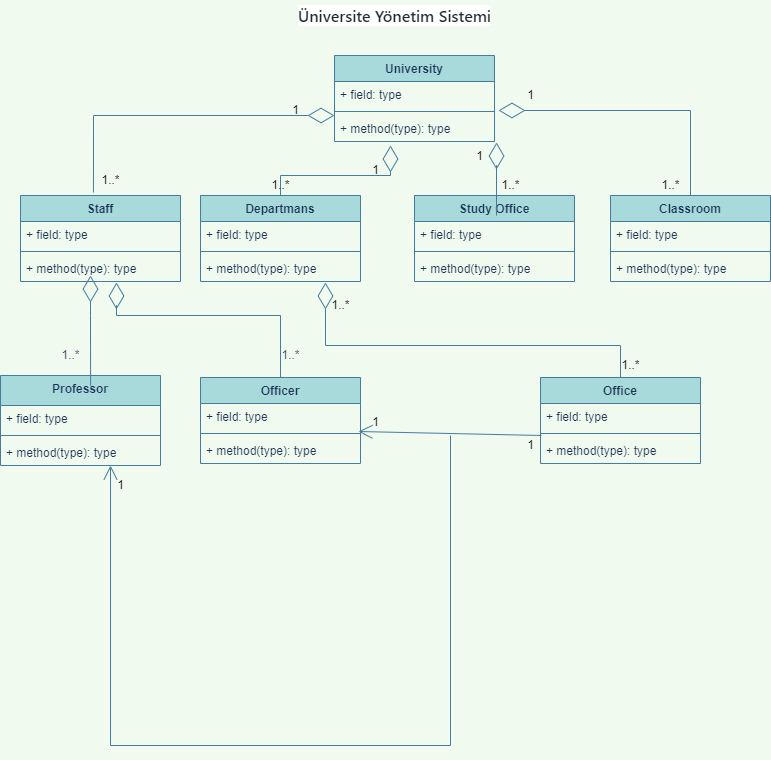

The diagram above was exported from draw.io. Its source (the exported page's mxGraphModel, read from the mxfile embedded in the PNG):
<mxGraphModel dx="847" dy="465" grid="1" gridSize="10" guides="1" tooltips="1" connect="1" arrows="1" fold="1" page="1" pageScale="1" pageWidth="827" pageHeight="1169" background="#F1FAEE" math="0" shadow="0">
  <root>
    <mxCell id="0" />
    <mxCell id="1" parent="0" />
    <mxCell id="_Egp_cK5SB5mtb8kUq9Z-5" value="University&#10;" style="swimlane;fontStyle=1;align=center;verticalAlign=top;childLayout=stackLayout;horizontal=1;startSize=26;horizontalStack=0;resizeParent=1;resizeParentMax=0;resizeLast=0;collapsible=1;marginBottom=0;fillColor=#A8DADC;strokeColor=#457B9D;fontColor=#1D3557;" parent="1" vertex="1">
      <mxGeometry x="334" y="60" width="160" height="86" as="geometry" />
    </mxCell>
    <mxCell id="_Egp_cK5SB5mtb8kUq9Z-6" value="+ field: type" style="text;strokeColor=none;fillColor=none;align=left;verticalAlign=top;spacingLeft=4;spacingRight=4;overflow=hidden;rotatable=0;points=[[0,0.5],[1,0.5]];portConstraint=eastwest;fontColor=#1D3557;" parent="_Egp_cK5SB5mtb8kUq9Z-5" vertex="1">
      <mxGeometry y="26" width="160" height="26" as="geometry" />
    </mxCell>
    <mxCell id="_Egp_cK5SB5mtb8kUq9Z-7" value="" style="line;strokeWidth=1;fillColor=none;align=left;verticalAlign=middle;spacingTop=-1;spacingLeft=3;spacingRight=3;rotatable=0;labelPosition=right;points=[];portConstraint=eastwest;strokeColor=#457B9D;labelBackgroundColor=#F1FAEE;fontColor=#1D3557;" parent="_Egp_cK5SB5mtb8kUq9Z-5" vertex="1">
      <mxGeometry y="52" width="160" height="8" as="geometry" />
    </mxCell>
    <mxCell id="_Egp_cK5SB5mtb8kUq9Z-8" value="+ method(type): type" style="text;strokeColor=none;fillColor=none;align=left;verticalAlign=top;spacingLeft=4;spacingRight=4;overflow=hidden;rotatable=0;points=[[0,0.5],[1,0.5]];portConstraint=eastwest;fontColor=#1D3557;" parent="_Egp_cK5SB5mtb8kUq9Z-5" vertex="1">
      <mxGeometry y="60" width="160" height="26" as="geometry" />
    </mxCell>
    <mxCell id="_Egp_cK5SB5mtb8kUq9Z-9" value="Departmans" style="swimlane;fontStyle=1;align=center;verticalAlign=top;childLayout=stackLayout;horizontal=1;startSize=26;horizontalStack=0;resizeParent=1;resizeParentMax=0;resizeLast=0;collapsible=1;marginBottom=0;fillColor=#A8DADC;strokeColor=#457B9D;fontColor=#1D3557;" parent="1" vertex="1">
      <mxGeometry x="200" y="200" width="160" height="86" as="geometry" />
    </mxCell>
    <mxCell id="_Egp_cK5SB5mtb8kUq9Z-10" value="+ field: type" style="text;strokeColor=none;fillColor=none;align=left;verticalAlign=top;spacingLeft=4;spacingRight=4;overflow=hidden;rotatable=0;points=[[0,0.5],[1,0.5]];portConstraint=eastwest;fontColor=#1D3557;" parent="_Egp_cK5SB5mtb8kUq9Z-9" vertex="1">
      <mxGeometry y="26" width="160" height="26" as="geometry" />
    </mxCell>
    <mxCell id="_Egp_cK5SB5mtb8kUq9Z-11" value="" style="line;strokeWidth=1;fillColor=none;align=left;verticalAlign=middle;spacingTop=-1;spacingLeft=3;spacingRight=3;rotatable=0;labelPosition=right;points=[];portConstraint=eastwest;strokeColor=#457B9D;labelBackgroundColor=#F1FAEE;fontColor=#1D3557;" parent="_Egp_cK5SB5mtb8kUq9Z-9" vertex="1">
      <mxGeometry y="52" width="160" height="8" as="geometry" />
    </mxCell>
    <mxCell id="_Egp_cK5SB5mtb8kUq9Z-12" value="+ method(type): type" style="text;strokeColor=none;fillColor=none;align=left;verticalAlign=top;spacingLeft=4;spacingRight=4;overflow=hidden;rotatable=0;points=[[0,0.5],[1,0.5]];portConstraint=eastwest;fontColor=#1D3557;" parent="_Egp_cK5SB5mtb8kUq9Z-9" vertex="1">
      <mxGeometry y="60" width="160" height="26" as="geometry" />
    </mxCell>
    <mxCell id="_Egp_cK5SB5mtb8kUq9Z-17" value="Study Office" style="swimlane;fontStyle=1;align=center;verticalAlign=top;childLayout=stackLayout;horizontal=1;startSize=26;horizontalStack=0;resizeParent=1;resizeParentMax=0;resizeLast=0;collapsible=1;marginBottom=0;fillColor=#A8DADC;strokeColor=#457B9D;fontColor=#1D3557;" parent="1" vertex="1">
      <mxGeometry x="414" y="200" width="160" height="86" as="geometry" />
    </mxCell>
    <mxCell id="_Egp_cK5SB5mtb8kUq9Z-18" value="+ field: type" style="text;strokeColor=none;fillColor=none;align=left;verticalAlign=top;spacingLeft=4;spacingRight=4;overflow=hidden;rotatable=0;points=[[0,0.5],[1,0.5]];portConstraint=eastwest;fontColor=#1D3557;" parent="_Egp_cK5SB5mtb8kUq9Z-17" vertex="1">
      <mxGeometry y="26" width="160" height="26" as="geometry" />
    </mxCell>
    <mxCell id="_Egp_cK5SB5mtb8kUq9Z-19" value="" style="line;strokeWidth=1;fillColor=none;align=left;verticalAlign=middle;spacingTop=-1;spacingLeft=3;spacingRight=3;rotatable=0;labelPosition=right;points=[];portConstraint=eastwest;strokeColor=#457B9D;labelBackgroundColor=#F1FAEE;fontColor=#1D3557;" parent="_Egp_cK5SB5mtb8kUq9Z-17" vertex="1">
      <mxGeometry y="52" width="160" height="8" as="geometry" />
    </mxCell>
    <mxCell id="_Egp_cK5SB5mtb8kUq9Z-20" value="+ method(type): type" style="text;strokeColor=none;fillColor=none;align=left;verticalAlign=top;spacingLeft=4;spacingRight=4;overflow=hidden;rotatable=0;points=[[0,0.5],[1,0.5]];portConstraint=eastwest;fontColor=#1D3557;" parent="_Egp_cK5SB5mtb8kUq9Z-17" vertex="1">
      <mxGeometry y="60" width="160" height="26" as="geometry" />
    </mxCell>
    <mxCell id="_Egp_cK5SB5mtb8kUq9Z-21" value="Classroom&#10;" style="swimlane;fontStyle=1;align=center;verticalAlign=top;childLayout=stackLayout;horizontal=1;startSize=26;horizontalStack=0;resizeParent=1;resizeParentMax=0;resizeLast=0;collapsible=1;marginBottom=0;fillColor=#A8DADC;strokeColor=#457B9D;fontColor=#1D3557;" parent="1" vertex="1">
      <mxGeometry x="610" y="200" width="160" height="86" as="geometry" />
    </mxCell>
    <mxCell id="_Egp_cK5SB5mtb8kUq9Z-22" value="+ field: type" style="text;strokeColor=none;fillColor=none;align=left;verticalAlign=top;spacingLeft=4;spacingRight=4;overflow=hidden;rotatable=0;points=[[0,0.5],[1,0.5]];portConstraint=eastwest;fontColor=#1D3557;" parent="_Egp_cK5SB5mtb8kUq9Z-21" vertex="1">
      <mxGeometry y="26" width="160" height="26" as="geometry" />
    </mxCell>
    <mxCell id="_Egp_cK5SB5mtb8kUq9Z-23" value="" style="line;strokeWidth=1;fillColor=none;align=left;verticalAlign=middle;spacingTop=-1;spacingLeft=3;spacingRight=3;rotatable=0;labelPosition=right;points=[];portConstraint=eastwest;strokeColor=#457B9D;labelBackgroundColor=#F1FAEE;fontColor=#1D3557;" parent="_Egp_cK5SB5mtb8kUq9Z-21" vertex="1">
      <mxGeometry y="52" width="160" height="8" as="geometry" />
    </mxCell>
    <mxCell id="_Egp_cK5SB5mtb8kUq9Z-24" value="+ method(type): type" style="text;strokeColor=none;fillColor=none;align=left;verticalAlign=top;spacingLeft=4;spacingRight=4;overflow=hidden;rotatable=0;points=[[0,0.5],[1,0.5]];portConstraint=eastwest;fontColor=#1D3557;" parent="_Egp_cK5SB5mtb8kUq9Z-21" vertex="1">
      <mxGeometry y="60" width="160" height="26" as="geometry" />
    </mxCell>
    <mxCell id="_Egp_cK5SB5mtb8kUq9Z-29" value="Staff" style="swimlane;fontStyle=1;align=center;verticalAlign=top;childLayout=stackLayout;horizontal=1;startSize=26;horizontalStack=0;resizeParent=1;resizeParentMax=0;resizeLast=0;collapsible=1;marginBottom=0;fillColor=#A8DADC;strokeColor=#457B9D;fontColor=#1D3557;" parent="1" vertex="1">
      <mxGeometry x="20" y="200" width="160" height="86" as="geometry" />
    </mxCell>
    <mxCell id="_Egp_cK5SB5mtb8kUq9Z-30" value="+ field: type" style="text;strokeColor=none;fillColor=none;align=left;verticalAlign=top;spacingLeft=4;spacingRight=4;overflow=hidden;rotatable=0;points=[[0,0.5],[1,0.5]];portConstraint=eastwest;fontColor=#1D3557;" parent="_Egp_cK5SB5mtb8kUq9Z-29" vertex="1">
      <mxGeometry y="26" width="160" height="26" as="geometry" />
    </mxCell>
    <mxCell id="_Egp_cK5SB5mtb8kUq9Z-31" value="" style="line;strokeWidth=1;fillColor=none;align=left;verticalAlign=middle;spacingTop=-1;spacingLeft=3;spacingRight=3;rotatable=0;labelPosition=right;points=[];portConstraint=eastwest;strokeColor=#457B9D;labelBackgroundColor=#F1FAEE;fontColor=#1D3557;" parent="_Egp_cK5SB5mtb8kUq9Z-29" vertex="1">
      <mxGeometry y="52" width="160" height="8" as="geometry" />
    </mxCell>
    <mxCell id="_Egp_cK5SB5mtb8kUq9Z-32" value="+ method(type): type" style="text;strokeColor=none;fillColor=none;align=left;verticalAlign=top;spacingLeft=4;spacingRight=4;overflow=hidden;rotatable=0;points=[[0,0.5],[1,0.5]];portConstraint=eastwest;fontColor=#1D3557;" parent="_Egp_cK5SB5mtb8kUq9Z-29" vertex="1">
      <mxGeometry y="60" width="160" height="26" as="geometry" />
    </mxCell>
    <mxCell id="_Egp_cK5SB5mtb8kUq9Z-34" value="Professor" style="swimlane;fontStyle=1;align=center;verticalAlign=top;childLayout=stackLayout;horizontal=1;startSize=30;horizontalStack=0;resizeParent=1;resizeParentMax=0;resizeLast=0;collapsible=1;marginBottom=0;fillColor=#A8DADC;strokeColor=#457B9D;fontColor=#1D3557;" parent="1" vertex="1">
      <mxGeometry y="380" width="160" height="90" as="geometry" />
    </mxCell>
    <mxCell id="_Egp_cK5SB5mtb8kUq9Z-35" value="+ field: type" style="text;strokeColor=none;fillColor=none;align=left;verticalAlign=top;spacingLeft=4;spacingRight=4;overflow=hidden;rotatable=0;points=[[0,0.5],[1,0.5]];portConstraint=eastwest;fontColor=#1D3557;" parent="_Egp_cK5SB5mtb8kUq9Z-34" vertex="1">
      <mxGeometry y="30" width="160" height="26" as="geometry" />
    </mxCell>
    <mxCell id="_Egp_cK5SB5mtb8kUq9Z-36" value="" style="line;strokeWidth=1;fillColor=none;align=left;verticalAlign=middle;spacingTop=-1;spacingLeft=3;spacingRight=3;rotatable=0;labelPosition=right;points=[];portConstraint=eastwest;strokeColor=#457B9D;labelBackgroundColor=#F1FAEE;fontColor=#1D3557;" parent="_Egp_cK5SB5mtb8kUq9Z-34" vertex="1">
      <mxGeometry y="56" width="160" height="8" as="geometry" />
    </mxCell>
    <mxCell id="_Egp_cK5SB5mtb8kUq9Z-37" value="+ method(type): type" style="text;strokeColor=none;fillColor=none;align=left;verticalAlign=top;spacingLeft=4;spacingRight=4;overflow=hidden;rotatable=0;points=[[0,0.5],[1,0.5]];portConstraint=eastwest;fontColor=#1D3557;" parent="_Egp_cK5SB5mtb8kUq9Z-34" vertex="1">
      <mxGeometry y="64" width="160" height="26" as="geometry" />
    </mxCell>
    <mxCell id="_Egp_cK5SB5mtb8kUq9Z-38" value="Officer" style="swimlane;fontStyle=1;align=center;verticalAlign=top;childLayout=stackLayout;horizontal=1;startSize=26;horizontalStack=0;resizeParent=1;resizeParentMax=0;resizeLast=0;collapsible=1;marginBottom=0;fillColor=#A8DADC;strokeColor=#457B9D;fontColor=#1D3557;" parent="1" vertex="1">
      <mxGeometry x="200" y="382" width="160" height="86" as="geometry" />
    </mxCell>
    <mxCell id="_Egp_cK5SB5mtb8kUq9Z-39" value="+ field: type" style="text;strokeColor=none;fillColor=none;align=left;verticalAlign=top;spacingLeft=4;spacingRight=4;overflow=hidden;rotatable=0;points=[[0,0.5],[1,0.5]];portConstraint=eastwest;fontColor=#1D3557;" parent="_Egp_cK5SB5mtb8kUq9Z-38" vertex="1">
      <mxGeometry y="26" width="160" height="26" as="geometry" />
    </mxCell>
    <mxCell id="_Egp_cK5SB5mtb8kUq9Z-40" value="" style="line;strokeWidth=1;fillColor=none;align=left;verticalAlign=middle;spacingTop=-1;spacingLeft=3;spacingRight=3;rotatable=0;labelPosition=right;points=[];portConstraint=eastwest;strokeColor=#457B9D;labelBackgroundColor=#F1FAEE;fontColor=#1D3557;" parent="_Egp_cK5SB5mtb8kUq9Z-38" vertex="1">
      <mxGeometry y="52" width="160" height="8" as="geometry" />
    </mxCell>
    <mxCell id="_Egp_cK5SB5mtb8kUq9Z-41" value="+ method(type): type" style="text;strokeColor=none;fillColor=none;align=left;verticalAlign=top;spacingLeft=4;spacingRight=4;overflow=hidden;rotatable=0;points=[[0,0.5],[1,0.5]];portConstraint=eastwest;fontColor=#1D3557;" parent="_Egp_cK5SB5mtb8kUq9Z-38" vertex="1">
      <mxGeometry y="60" width="160" height="26" as="geometry" />
    </mxCell>
    <mxCell id="_Egp_cK5SB5mtb8kUq9Z-42" value="Office" style="swimlane;fontStyle=1;align=center;verticalAlign=top;childLayout=stackLayout;horizontal=1;startSize=26;horizontalStack=0;resizeParent=1;resizeParentMax=0;resizeLast=0;collapsible=1;marginBottom=0;fillColor=#A8DADC;strokeColor=#457B9D;fontColor=#1D3557;" parent="1" vertex="1">
      <mxGeometry x="540" y="382" width="160" height="86" as="geometry" />
    </mxCell>
    <mxCell id="_Egp_cK5SB5mtb8kUq9Z-43" value="+ field: type" style="text;strokeColor=none;fillColor=none;align=left;verticalAlign=top;spacingLeft=4;spacingRight=4;overflow=hidden;rotatable=0;points=[[0,0.5],[1,0.5]];portConstraint=eastwest;fontColor=#1D3557;" parent="_Egp_cK5SB5mtb8kUq9Z-42" vertex="1">
      <mxGeometry y="26" width="160" height="26" as="geometry" />
    </mxCell>
    <mxCell id="_Egp_cK5SB5mtb8kUq9Z-44" value="" style="line;strokeWidth=1;fillColor=none;align=left;verticalAlign=middle;spacingTop=-1;spacingLeft=3;spacingRight=3;rotatable=0;labelPosition=right;points=[];portConstraint=eastwest;strokeColor=#457B9D;labelBackgroundColor=#F1FAEE;fontColor=#1D3557;" parent="_Egp_cK5SB5mtb8kUq9Z-42" vertex="1">
      <mxGeometry y="52" width="160" height="8" as="geometry" />
    </mxCell>
    <mxCell id="_Egp_cK5SB5mtb8kUq9Z-45" value="+ method(type): type" style="text;strokeColor=none;fillColor=none;align=left;verticalAlign=top;spacingLeft=4;spacingRight=4;overflow=hidden;rotatable=0;points=[[0,0.5],[1,0.5]];portConstraint=eastwest;fontColor=#1D3557;" parent="_Egp_cK5SB5mtb8kUq9Z-42" vertex="1">
      <mxGeometry y="60" width="160" height="26" as="geometry" />
    </mxCell>
    <mxCell id="_Egp_cK5SB5mtb8kUq9Z-52" value="" style="endArrow=diamondThin;endFill=0;endSize=24;html=1;rounded=0;exitX=0.563;exitY=0.111;exitDx=0;exitDy=0;exitPerimeter=0;align=center;labelBackgroundColor=#F1FAEE;strokeColor=#457B9D;fontColor=#1D3557;" parent="1" source="_Egp_cK5SB5mtb8kUq9Z-34" edge="1">
      <mxGeometry width="160" relative="1" as="geometry">
        <mxPoint x="20" y="320" as="sourcePoint" />
        <mxPoint x="90" y="280" as="targetPoint" />
        <Array as="points">
          <mxPoint x="90" y="320" />
        </Array>
      </mxGeometry>
    </mxCell>
    <mxCell id="_Egp_cK5SB5mtb8kUq9Z-54" value="1..*" style="text;html=1;align=center;verticalAlign=middle;resizable=0;points=[];autosize=1;strokeColor=none;fillColor=none;fontColor=#1D3557;" parent="1" vertex="1">
      <mxGeometry x="50" y="345" width="40" height="30" as="geometry" />
    </mxCell>
    <mxCell id="_Egp_cK5SB5mtb8kUq9Z-55" value="" style="endArrow=diamondThin;endFill=0;endSize=24;html=1;rounded=0;strokeColor=#457B9D;fontColor=#1D3557;fillColor=#A8DADC;entryX=0.6;entryY=1.038;entryDx=0;entryDy=0;entryPerimeter=0;exitX=0.5;exitY=0;exitDx=0;exitDy=0;" parent="1" source="_Egp_cK5SB5mtb8kUq9Z-38" target="_Egp_cK5SB5mtb8kUq9Z-32" edge="1">
      <mxGeometry width="160" relative="1" as="geometry">
        <mxPoint x="230" y="345" as="sourcePoint" />
        <mxPoint x="390" y="345" as="targetPoint" />
        <Array as="points">
          <mxPoint x="280" y="320" />
          <mxPoint x="116" y="320" />
          <mxPoint x="116" y="310" />
        </Array>
      </mxGeometry>
    </mxCell>
    <mxCell id="_Egp_cK5SB5mtb8kUq9Z-56" value="1..*" style="text;html=1;align=center;verticalAlign=middle;resizable=0;points=[];autosize=1;strokeColor=none;fillColor=none;fontColor=#1D3557;" parent="1" vertex="1">
      <mxGeometry x="270" y="345" width="40" height="30" as="geometry" />
    </mxCell>
    <mxCell id="_Egp_cK5SB5mtb8kUq9Z-70" value="" style="endArrow=open;endFill=1;endSize=12;html=1;rounded=0;strokeColor=#457B9D;fontColor=#000000;fillColor=#A8DADC;entryX=-0.067;entryY=0.8;entryDx=0;entryDy=0;entryPerimeter=0;exitX=0.006;exitY=-0.077;exitDx=0;exitDy=0;exitPerimeter=0;" parent="1" source="_Egp_cK5SB5mtb8kUq9Z-45" target="_Egp_cK5SB5mtb8kUq9Z-71" edge="1">
      <mxGeometry width="160" relative="1" as="geometry">
        <mxPoint x="490" y="440" as="sourcePoint" />
        <mxPoint x="520" y="530" as="targetPoint" />
      </mxGeometry>
    </mxCell>
    <mxCell id="_Egp_cK5SB5mtb8kUq9Z-71" value="1" style="text;html=1;align=center;verticalAlign=middle;resizable=0;points=[];autosize=1;strokeColor=none;fillColor=none;fontColor=#000000;" parent="1" vertex="1">
      <mxGeometry x="360" y="412" width="30" height="30" as="geometry" />
    </mxCell>
    <mxCell id="_Egp_cK5SB5mtb8kUq9Z-72" value="" style="endArrow=open;endFill=1;endSize=12;html=1;rounded=0;strokeColor=#457B9D;fontColor=#000000;fillColor=#A8DADC;" parent="1" edge="1">
      <mxGeometry width="160" relative="1" as="geometry">
        <mxPoint x="450" y="440" as="sourcePoint" />
        <mxPoint x="110" y="470" as="targetPoint" />
        <Array as="points">
          <mxPoint x="450" y="750" />
          <mxPoint x="330" y="750" />
          <mxPoint x="240" y="750" />
          <mxPoint x="350" y="750" />
          <mxPoint x="110" y="750" />
        </Array>
      </mxGeometry>
    </mxCell>
    <mxCell id="_Egp_cK5SB5mtb8kUq9Z-73" value="1" style="text;html=1;align=center;verticalAlign=middle;resizable=0;points=[];autosize=1;strokeColor=none;fillColor=none;fontColor=#000000;" parent="1" vertex="1">
      <mxGeometry x="105" y="475" width="30" height="30" as="geometry" />
    </mxCell>
    <mxCell id="_Egp_cK5SB5mtb8kUq9Z-74" value="1" style="text;html=1;align=center;verticalAlign=middle;resizable=0;points=[];autosize=1;strokeColor=none;fillColor=none;fontColor=#000000;" parent="1" vertex="1">
      <mxGeometry x="515" y="435" width="30" height="30" as="geometry" />
    </mxCell>
    <mxCell id="_Egp_cK5SB5mtb8kUq9Z-75" value="" style="endArrow=diamondThin;endFill=0;endSize=24;html=1;rounded=0;strokeColor=#457B9D;fontColor=#000000;fillColor=#A8DADC;exitX=0.5;exitY=0;exitDx=0;exitDy=0;entryX=0.35;entryY=1.154;entryDx=0;entryDy=0;entryPerimeter=0;" parent="1" source="_Egp_cK5SB5mtb8kUq9Z-9" target="_Egp_cK5SB5mtb8kUq9Z-8" edge="1">
      <mxGeometry width="160" relative="1" as="geometry">
        <mxPoint x="270" y="170" as="sourcePoint" />
        <mxPoint x="430" y="170" as="targetPoint" />
        <Array as="points">
          <mxPoint x="280" y="180" />
          <mxPoint x="390" y="180" />
        </Array>
      </mxGeometry>
    </mxCell>
    <mxCell id="_Egp_cK5SB5mtb8kUq9Z-76" value="1..*" style="text;html=1;align=center;verticalAlign=middle;resizable=0;points=[];autosize=1;strokeColor=none;fillColor=none;fontColor=#000000;" parent="1" vertex="1">
      <mxGeometry x="260" y="175" width="40" height="30" as="geometry" />
    </mxCell>
    <mxCell id="_Egp_cK5SB5mtb8kUq9Z-77" value="1" style="text;html=1;align=center;verticalAlign=middle;resizable=0;points=[];autosize=1;strokeColor=none;fillColor=none;fontColor=#000000;" parent="1" vertex="1">
      <mxGeometry x="360" y="160" width="30" height="30" as="geometry" />
    </mxCell>
    <mxCell id="_Egp_cK5SB5mtb8kUq9Z-78" value="" style="endArrow=diamondThin;endFill=0;endSize=24;html=1;rounded=0;strokeColor=#457B9D;fontColor=#000000;fillColor=#A8DADC;exitX=0.456;exitY=-0.035;exitDx=0;exitDy=0;exitPerimeter=0;" parent="1" source="_Egp_cK5SB5mtb8kUq9Z-29" edge="1">
      <mxGeometry width="160" relative="1" as="geometry">
        <mxPoint x="174" y="120" as="sourcePoint" />
        <mxPoint x="334" y="120" as="targetPoint" />
        <Array as="points">
          <mxPoint x="93" y="120" />
        </Array>
      </mxGeometry>
    </mxCell>
    <mxCell id="_Egp_cK5SB5mtb8kUq9Z-79" value="1" style="text;html=1;align=center;verticalAlign=middle;resizable=0;points=[];autosize=1;strokeColor=none;fillColor=none;fontColor=#000000;" parent="1" vertex="1">
      <mxGeometry x="280" y="100" width="30" height="30" as="geometry" />
    </mxCell>
    <mxCell id="_Egp_cK5SB5mtb8kUq9Z-84" value="" style="endArrow=diamondThin;endFill=0;endSize=24;html=1;rounded=0;strokeColor=#457B9D;fontColor=#000000;fillColor=#A8DADC;entryX=1.025;entryY=1.115;entryDx=0;entryDy=0;entryPerimeter=0;exitX=0.5;exitY=0;exitDx=0;exitDy=0;" parent="1" source="_Egp_cK5SB5mtb8kUq9Z-21" target="_Egp_cK5SB5mtb8kUq9Z-6" edge="1">
      <mxGeometry width="160" relative="1" as="geometry">
        <mxPoint x="690" y="115" as="sourcePoint" />
        <mxPoint x="780" y="102.5" as="targetPoint" />
        <Array as="points">
          <mxPoint x="690" y="115" />
        </Array>
      </mxGeometry>
    </mxCell>
    <mxCell id="_Egp_cK5SB5mtb8kUq9Z-85" value="1..*" style="text;html=1;align=center;verticalAlign=middle;resizable=0;points=[];autosize=1;strokeColor=none;fillColor=none;fontColor=#000000;" parent="1" vertex="1">
      <mxGeometry x="650" y="175" width="40" height="30" as="geometry" />
    </mxCell>
    <mxCell id="_Egp_cK5SB5mtb8kUq9Z-86" value="1" style="text;html=1;align=center;verticalAlign=middle;resizable=0;points=[];autosize=1;strokeColor=none;fillColor=none;fontColor=#000000;" parent="1" vertex="1">
      <mxGeometry x="515" y="85" width="30" height="30" as="geometry" />
    </mxCell>
    <mxCell id="_Egp_cK5SB5mtb8kUq9Z-87" value="" style="endArrow=diamondThin;endFill=0;endSize=24;html=1;rounded=0;strokeColor=#457B9D;fontColor=#000000;fillColor=#A8DADC;entryX=1.013;entryY=1.038;entryDx=0;entryDy=0;entryPerimeter=0;" parent="1" target="_Egp_cK5SB5mtb8kUq9Z-8" edge="1">
      <mxGeometry width="160" relative="1" as="geometry">
        <mxPoint x="496" y="220" as="sourcePoint" />
        <mxPoint x="590" y="180" as="targetPoint" />
        <Array as="points">
          <mxPoint x="496" y="170" />
        </Array>
      </mxGeometry>
    </mxCell>
    <mxCell id="_Egp_cK5SB5mtb8kUq9Z-88" value="1..*" style="text;html=1;align=center;verticalAlign=middle;resizable=0;points=[];autosize=1;strokeColor=none;fillColor=none;fontColor=#000000;" parent="1" vertex="1">
      <mxGeometry x="490" y="175" width="40" height="30" as="geometry" />
    </mxCell>
    <mxCell id="_Egp_cK5SB5mtb8kUq9Z-89" value="1" style="text;html=1;align=center;verticalAlign=middle;resizable=0;points=[];autosize=1;strokeColor=none;fillColor=none;fontColor=#000000;" parent="1" vertex="1">
      <mxGeometry x="464" y="146" width="30" height="30" as="geometry" />
    </mxCell>
    <mxCell id="_Egp_cK5SB5mtb8kUq9Z-90" value="" style="endArrow=diamondThin;endFill=0;endSize=24;html=1;rounded=0;strokeColor=#457B9D;fontColor=#000000;fillColor=#A8DADC;entryX=0.781;entryY=1.038;entryDx=0;entryDy=0;entryPerimeter=0;exitX=0.5;exitY=0;exitDx=0;exitDy=0;" parent="1" source="_Egp_cK5SB5mtb8kUq9Z-42" target="_Egp_cK5SB5mtb8kUq9Z-12" edge="1">
      <mxGeometry width="160" relative="1" as="geometry">
        <mxPoint x="620" y="350" as="sourcePoint" />
        <mxPoint x="580" y="340" as="targetPoint" />
        <Array as="points">
          <mxPoint x="620" y="350" />
          <mxPoint x="325" y="350" />
        </Array>
      </mxGeometry>
    </mxCell>
    <mxCell id="_Egp_cK5SB5mtb8kUq9Z-91" value="1..*" style="text;html=1;align=center;verticalAlign=middle;resizable=0;points=[];autosize=1;strokeColor=none;fillColor=none;fontColor=#000000;" parent="1" vertex="1">
      <mxGeometry x="610" y="355" width="40" height="30" as="geometry" />
    </mxCell>
    <mxCell id="_Egp_cK5SB5mtb8kUq9Z-92" value="1..*" style="text;html=1;align=center;verticalAlign=middle;resizable=0;points=[];autosize=1;strokeColor=none;fillColor=none;fontColor=#000000;" parent="1" vertex="1">
      <mxGeometry x="320" y="295" width="40" height="30" as="geometry" />
    </mxCell>
    <mxCell id="_Egp_cK5SB5mtb8kUq9Z-93" value="&lt;span style=&quot;box-sizing: border-box; font-weight: 600; color: rgb(36, 41, 47); font-family: -apple-system, BlinkMacSystemFont, &amp;quot;Segoe UI&amp;quot;, Helvetica, Arial, sans-serif, &amp;quot;Apple Color Emoji&amp;quot;, &amp;quot;Segoe UI Emoji&amp;quot;; font-size: 16px; text-align: start; background-color: rgb(255, 255, 255);&quot; class=&quot;final-path&quot;&gt;Üniversite Yönetim Sistemi&lt;/span&gt;" style="text;html=1;align=center;verticalAlign=middle;resizable=0;points=[];autosize=1;strokeColor=none;fillColor=none;fontColor=#000000;" parent="1" vertex="1">
      <mxGeometry x="284" y="5" width="220" height="30" as="geometry" />
    </mxCell>
    <mxCell id="A5NFbU47wAN9yvFrhKax-1" value="1..*" style="text;html=1;align=center;verticalAlign=middle;resizable=0;points=[];autosize=1;strokeColor=none;fillColor=none;fontColor=#000000;" vertex="1" parent="1">
      <mxGeometry x="90" y="170" width="40" height="30" as="geometry" />
    </mxCell>
  </root>
</mxGraphModel>